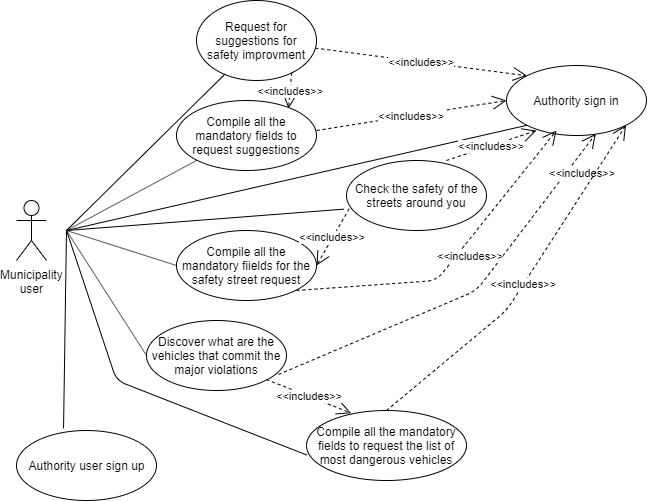

The diagram above was exported from draw.io. Its source (the exported page's mxGraphModel, read from the mxfile embedded in the PNG):
<mxGraphModel dx="768" dy="455" grid="0" gridSize="10" guides="1" tooltips="1" connect="1" arrows="1" fold="1" page="1" pageScale="1" pageWidth="1169" pageHeight="827" math="0" shadow="0">
  <root>
    <mxCell id="0" />
    <mxCell id="1" parent="0" />
    <mxCell id="aJuHHlF-_MsRT-dc41SR-1" value="Municipality&lt;br&gt;user" style="shape=umlActor;verticalLabelPosition=bottom;labelBackgroundColor=#ffffff;verticalAlign=top;html=1;outlineConnect=0;" parent="1" vertex="1">
      <mxGeometry x="160" y="230" width="30" height="60" as="geometry" />
    </mxCell>
    <mxCell id="aJuHHlF-_MsRT-dc41SR-2" value="Authority sign in" style="ellipse;whiteSpace=wrap;html=1;" parent="1" vertex="1">
      <mxGeometry x="650" y="95" width="140" height="70" as="geometry" />
    </mxCell>
    <mxCell id="aJuHHlF-_MsRT-dc41SR-3" value="" style="endArrow=none;html=1;entryX=0;entryY=1;entryDx=0;entryDy=0;" parent="1" target="aJuHHlF-_MsRT-dc41SR-2" edge="1">
      <mxGeometry width="50" height="50" relative="1" as="geometry">
        <mxPoint x="210" y="260" as="sourcePoint" />
        <mxPoint x="260" y="230" as="targetPoint" />
      </mxGeometry>
    </mxCell>
    <mxCell id="aJuHHlF-_MsRT-dc41SR-4" value="Request for suggestions for safety improvment" style="ellipse;whiteSpace=wrap;html=1;" parent="1" vertex="1">
      <mxGeometry x="340" y="30" width="120" height="80" as="geometry" />
    </mxCell>
    <mxCell id="aJuHHlF-_MsRT-dc41SR-5" value="" style="endArrow=none;html=1;entryX=0.239;entryY=0.917;entryDx=0;entryDy=0;entryPerimeter=0;" parent="1" target="aJuHHlF-_MsRT-dc41SR-4" edge="1">
      <mxGeometry width="50" height="50" relative="1" as="geometry">
        <mxPoint x="210" y="260" as="sourcePoint" />
        <mxPoint x="377" y="110" as="targetPoint" />
      </mxGeometry>
    </mxCell>
    <mxCell id="aJuHHlF-_MsRT-dc41SR-6" value="&amp;lt;&amp;lt;includes&amp;gt;&amp;gt;" style="endArrow=open;endSize=12;dashed=1;html=1;entryX=0;entryY=0;entryDx=0;entryDy=0;" parent="1" source="aJuHHlF-_MsRT-dc41SR-4" target="aJuHHlF-_MsRT-dc41SR-2" edge="1">
      <mxGeometry width="160" relative="1" as="geometry">
        <mxPoint x="480" y="201" as="sourcePoint" />
        <mxPoint x="350" y="370" as="targetPoint" />
      </mxGeometry>
    </mxCell>
    <mxCell id="aJuHHlF-_MsRT-dc41SR-7" value="Compile all the mandatory fields to request suggestions" style="ellipse;whiteSpace=wrap;html=1;" parent="1" vertex="1">
      <mxGeometry x="320" y="130" width="140" height="70" as="geometry" />
    </mxCell>
    <mxCell id="aJuHHlF-_MsRT-dc41SR-9" value="&amp;lt;&amp;lt;includes&amp;gt;&amp;gt;" style="endArrow=open;endSize=12;dashed=1;html=1;entryX=0.8;entryY=0.114;entryDx=0;entryDy=0;exitX=0.794;exitY=0.904;exitDx=0;exitDy=0;entryPerimeter=0;exitPerimeter=0;" parent="1" source="aJuHHlF-_MsRT-dc41SR-4" target="aJuHHlF-_MsRT-dc41SR-7" edge="1">
      <mxGeometry width="160" relative="1" as="geometry">
        <mxPoint x="510" y="370" as="sourcePoint" />
        <mxPoint x="350" y="370" as="targetPoint" />
      </mxGeometry>
    </mxCell>
    <mxCell id="aJuHHlF-_MsRT-dc41SR-10" value="" style="endArrow=none;html=1;entryX=0;entryY=1;entryDx=0;entryDy=0;" parent="1" target="aJuHHlF-_MsRT-dc41SR-7" edge="1">
      <mxGeometry width="50" height="50" relative="1" as="geometry">
        <mxPoint x="210" y="260" as="sourcePoint" />
        <mxPoint x="350" y="220" as="targetPoint" />
      </mxGeometry>
    </mxCell>
    <mxCell id="aJuHHlF-_MsRT-dc41SR-11" value="Check the safety of the streets around you" style="ellipse;whiteSpace=wrap;html=1;" parent="1" vertex="1">
      <mxGeometry x="490" y="190" width="140" height="70" as="geometry" />
    </mxCell>
    <mxCell id="aJuHHlF-_MsRT-dc41SR-12" value="" style="endArrow=none;html=1;entryX=-0.019;entryY=0.695;entryDx=0;entryDy=0;entryPerimeter=0;" parent="1" target="aJuHHlF-_MsRT-dc41SR-11" edge="1">
      <mxGeometry width="50" height="50" relative="1" as="geometry">
        <mxPoint x="210" y="260" as="sourcePoint" />
        <mxPoint x="600" y="290" as="targetPoint" />
      </mxGeometry>
    </mxCell>
    <mxCell id="aJuHHlF-_MsRT-dc41SR-13" value="Compile all the mandatory fiields for the safety street request" style="ellipse;whiteSpace=wrap;html=1;" parent="1" vertex="1">
      <mxGeometry x="320" y="260" width="140" height="70" as="geometry" />
    </mxCell>
    <mxCell id="aJuHHlF-_MsRT-dc41SR-14" value="&amp;lt;&amp;lt;includes&amp;gt;&amp;gt;" style="endArrow=open;endSize=12;dashed=1;html=1;entryX=1;entryY=0.5;entryDx=0;entryDy=0;exitX=0.019;exitY=0.69;exitDx=0;exitDy=0;exitPerimeter=0;" parent="1" source="aJuHHlF-_MsRT-dc41SR-11" target="aJuHHlF-_MsRT-dc41SR-13" edge="1">
      <mxGeometry width="160" relative="1" as="geometry">
        <mxPoint x="460" y="440" as="sourcePoint" />
        <mxPoint x="480" y="380" as="targetPoint" />
        <Array as="points" />
      </mxGeometry>
    </mxCell>
    <mxCell id="aJuHHlF-_MsRT-dc41SR-16" value="" style="endArrow=none;html=1;exitX=0;exitY=0.5;exitDx=0;exitDy=0;" parent="1" source="aJuHHlF-_MsRT-dc41SR-13" edge="1">
      <mxGeometry width="50" height="50" relative="1" as="geometry">
        <mxPoint x="190" y="420" as="sourcePoint" />
        <mxPoint x="210" y="260" as="targetPoint" />
      </mxGeometry>
    </mxCell>
    <mxCell id="aJuHHlF-_MsRT-dc41SR-19" value="Discover what are the vehicles that commit the major violations" style="ellipse;whiteSpace=wrap;html=1;" parent="1" vertex="1">
      <mxGeometry x="290" y="350" width="140" height="70" as="geometry" />
    </mxCell>
    <mxCell id="aJuHHlF-_MsRT-dc41SR-20" value="" style="endArrow=none;html=1;exitX=0;exitY=0.5;exitDx=0;exitDy=0;" parent="1" source="aJuHHlF-_MsRT-dc41SR-19" edge="1">
      <mxGeometry width="50" height="50" relative="1" as="geometry">
        <mxPoint x="350" y="407" as="sourcePoint" />
        <mxPoint x="210" y="260" as="targetPoint" />
      </mxGeometry>
    </mxCell>
    <mxCell id="T1Ju4cVyfJlxBWMxs726-1" value="&amp;lt;&amp;lt;includes&amp;gt;&amp;gt;" style="endArrow=open;endSize=12;dashed=1;html=1;exitX=0.943;exitY=0.771;exitDx=0;exitDy=0;exitPerimeter=0;entryX=0.638;entryY=0.976;entryDx=0;entryDy=0;entryPerimeter=0;" parent="1" source="aJuHHlF-_MsRT-dc41SR-19" target="aJuHHlF-_MsRT-dc41SR-2" edge="1">
      <mxGeometry x="0.8086" y="-13" width="160" relative="1" as="geometry">
        <mxPoint x="420" y="400" as="sourcePoint" />
        <mxPoint x="731.3333129882812" y="250" as="targetPoint" />
        <Array as="points">
          <mxPoint x="620" y="320" />
        </Array>
        <mxPoint as="offset" />
      </mxGeometry>
    </mxCell>
    <mxCell id="T1Ju4cVyfJlxBWMxs726-2" value="&amp;lt;&amp;lt;includes&amp;gt;&amp;gt;" style="endArrow=open;endSize=12;dashed=1;html=1;entryX=0;entryY=0.5;entryDx=0;entryDy=0;" parent="1" target="aJuHHlF-_MsRT-dc41SR-2" edge="1">
      <mxGeometry width="160" relative="1" as="geometry">
        <mxPoint x="460" y="160" as="sourcePoint" />
        <mxPoint x="620" y="160" as="targetPoint" />
      </mxGeometry>
    </mxCell>
    <mxCell id="T1Ju4cVyfJlxBWMxs726-3" value="&amp;lt;&amp;lt;includes&amp;gt;&amp;gt;" style="endArrow=open;endSize=12;dashed=1;html=1;" parent="1" edge="1">
      <mxGeometry x="0.087" y="-11" width="160" relative="1" as="geometry">
        <mxPoint x="440" y="320" as="sourcePoint" />
        <mxPoint x="700" y="160" as="targetPoint" />
        <Array as="points">
          <mxPoint x="580" y="310" />
        </Array>
        <mxPoint as="offset" />
      </mxGeometry>
    </mxCell>
    <mxCell id="T1Ju4cVyfJlxBWMxs726-4" value="Authority user sign up" style="ellipse;whiteSpace=wrap;html=1;" parent="1" vertex="1">
      <mxGeometry x="160" y="460" width="140" height="70" as="geometry" />
    </mxCell>
    <mxCell id="T1Ju4cVyfJlxBWMxs726-5" value="" style="endArrow=none;html=1;exitX=0.336;exitY=-0.029;exitDx=0;exitDy=0;exitPerimeter=0;" parent="1" source="T1Ju4cVyfJlxBWMxs726-4" edge="1">
      <mxGeometry width="50" height="50" relative="1" as="geometry">
        <mxPoint x="150" y="390" as="sourcePoint" />
        <mxPoint x="210" y="260" as="targetPoint" />
      </mxGeometry>
    </mxCell>
    <mxCell id="T1Ju4cVyfJlxBWMxs726-6" value="Compile all the mandatory fields to request the list of most dangerous vehicles" style="ellipse;whiteSpace=wrap;html=1;" parent="1" vertex="1">
      <mxGeometry x="450" y="440" width="160" height="70" as="geometry" />
    </mxCell>
    <mxCell id="T1Ju4cVyfJlxBWMxs726-7" value="" style="endArrow=none;html=1;exitX=0.004;exitY=0.638;exitDx=0;exitDy=0;exitPerimeter=0;" parent="1" source="T1Ju4cVyfJlxBWMxs726-6" edge="1">
      <mxGeometry width="50" height="50" relative="1" as="geometry">
        <mxPoint x="230" y="430" as="sourcePoint" />
        <mxPoint x="210" y="260" as="targetPoint" />
        <Array as="points">
          <mxPoint x="260" y="410" />
        </Array>
      </mxGeometry>
    </mxCell>
    <mxCell id="T1Ju4cVyfJlxBWMxs726-8" value="&amp;lt;&amp;lt;includes&amp;gt;&amp;gt;" style="endArrow=open;endSize=12;dashed=1;html=1;entryX=0.279;entryY=0.038;entryDx=0;entryDy=0;entryPerimeter=0;" parent="1" target="T1Ju4cVyfJlxBWMxs726-6" edge="1">
      <mxGeometry width="160" relative="1" as="geometry">
        <mxPoint x="410" y="409" as="sourcePoint" />
        <mxPoint x="700" y="390" as="targetPoint" />
      </mxGeometry>
    </mxCell>
    <mxCell id="T1Ju4cVyfJlxBWMxs726-9" value="&amp;lt;&amp;lt;includes&amp;gt;&amp;gt;" style="endArrow=open;endSize=12;dashed=1;html=1;exitX=0.5;exitY=0;exitDx=0;exitDy=0;entryX=1;entryY=1;entryDx=0;entryDy=0;" parent="1" source="T1Ju4cVyfJlxBWMxs726-6" target="aJuHHlF-_MsRT-dc41SR-2" edge="1">
      <mxGeometry width="160" relative="1" as="geometry">
        <mxPoint x="600" y="380" as="sourcePoint" />
        <mxPoint x="760" y="380" as="targetPoint" />
        <Array as="points">
          <mxPoint x="650" y="340" />
        </Array>
      </mxGeometry>
    </mxCell>
    <mxCell id="T1Ju4cVyfJlxBWMxs726-10" value="&amp;lt;&amp;lt;includes&amp;gt;&amp;gt;" style="endArrow=open;endSize=12;dashed=1;html=1;" parent="1" edge="1">
      <mxGeometry width="160" relative="1" as="geometry">
        <mxPoint x="590" y="190" as="sourcePoint" />
        <mxPoint x="680" y="160" as="targetPoint" />
      </mxGeometry>
    </mxCell>
  </root>
</mxGraphModel>